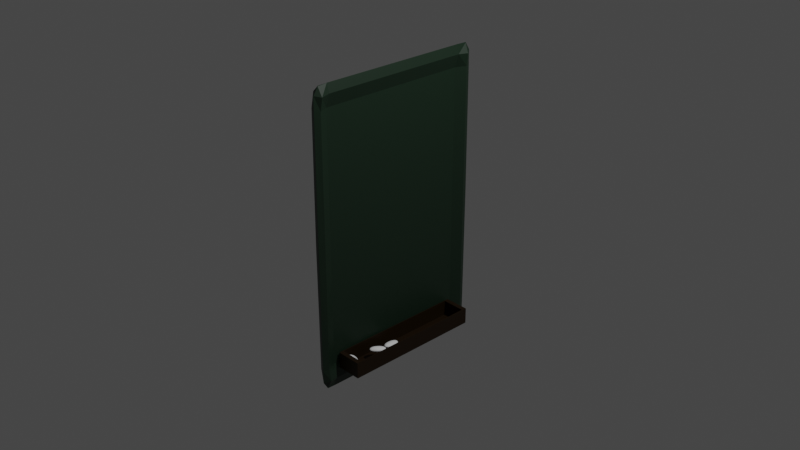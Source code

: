# Source: ChalkBoard.blend  (saved by Blender 3.6.13; exported with 4.5.12 LTS)
import bpy
from mathutils import Matrix  # noqa: F401  (used for matrix-valued properties, if any)

bpy.ops.wm.read_factory_settings(use_empty=True)
scene = bpy.context.scene
scene.name = 'Scene'

# ---- collections
col_collection = bpy.data.collections.new('Collection'); scene.collection.children.link(col_collection)

# ---- materials (node trees are filled in below, after node groups)
mat_material_002 = bpy.data.materials.new('Material.002')
mat_material_002.use_transparent_shadow = False
mat_material_003 = bpy.data.materials.new('Material.003')
mat_material_003.use_transparent_shadow = False
mat_material_004 = bpy.data.materials.new('Material.004')
mat_material_004.use_transparent_shadow = False

# ---- material node trees
mat_material_002.use_nodes = True; mat_material_002.node_tree.nodes.clear()
_N = mat_material_002.node_tree.nodes; _L = mat_material_002.node_tree.links
n0 = _N.new('ShaderNodeBsdfPrincipled'); n0.name = 'Principled BSDF'; n0.location = (10, 300)
n0.distribution = 'GGX'
n0.subsurface_method = 'RANDOM_WALK_SKIN'
n0.inputs[0].default_value = (0.008642, 0.02477, 0.01242, 1.0)
n0.inputs[3].default_value = 1.45
n0.inputs[27].default_value = (0.0, 0.0, 0.0, 1.0)
n0.inputs[28].default_value = 1.0
n1 = _N.new('ShaderNodeOutputMaterial'); n1.name = 'Material Output'; n1.location = (300, 300)
_L.new(n0.outputs[0], n1.inputs[0])
n1.is_active_output = True
mat_material_003.use_nodes = True; mat_material_003.node_tree.nodes.clear()
_N = mat_material_003.node_tree.nodes; _L = mat_material_003.node_tree.links
n0 = _N.new('ShaderNodeBsdfPrincipled'); n0.name = 'Principled BSDF'; n0.location = (10, 300)
n0.distribution = 'GGX'
n0.subsurface_method = 'RANDOM_WALK_SKIN'
n0.inputs[0].default_value = (0.02315, 0.009721, 0.0003035, 1.0)
n0.inputs[1].default_value = 0.4921
n0.inputs[3].default_value = 1.45
n0.inputs[27].default_value = (0.0, 0.0, 0.0, 1.0)
n0.inputs[28].default_value = 1.0
n1 = _N.new('ShaderNodeOutputMaterial'); n1.name = 'Material Output'; n1.location = (300, 300)
_L.new(n0.outputs[0], n1.inputs[0])
n1.is_active_output = True
mat_material_004.use_nodes = True; mat_material_004.node_tree.nodes.clear()
_N = mat_material_004.node_tree.nodes; _L = mat_material_004.node_tree.links
n0 = _N.new('ShaderNodeBsdfPrincipled'); n0.name = 'Principled BSDF'; n0.location = (10, 300)
n0.distribution = 'GGX'
n0.subsurface_method = 'RANDOM_WALK_SKIN'
n0.inputs[0].default_value = (0.9879, 0.9879, 0.9879, 1.0)
n0.inputs[3].default_value = 1.45
n0.inputs[27].default_value = (0.0, 0.0, 0.0, 1.0)
n0.inputs[28].default_value = 1.0
n1 = _N.new('ShaderNodeOutputMaterial'); n1.name = 'Material Output'; n1.location = (300, 300)
_L.new(n0.outputs[0], n1.inputs[0])
n1.is_active_output = True

# ---- world
world_world = bpy.data.worlds.new('World'); scene.world = world_world
world_world.use_nodes = True; world_world.node_tree.nodes.clear()
_N = world_world.node_tree.nodes; _L = world_world.node_tree.links
n0 = _N.new('ShaderNodeOutputWorld'); n0.name = 'World Output'; n0.location = (300, 300)
n1 = _N.new('ShaderNodeBackground'); n1.name = 'Background'; n1.location = (10, 300)
n1.inputs[0].default_value = (0.05088, 0.05088, 0.05088, 1.0)
_L.new(n1.outputs[0], n0.inputs[0])
n0.is_active_output = True
world_world.color = (0.05088, 0.05088, 0.05088)
world_world.use_sun_shadow = False
world_world.sun_shadow_jitter_overblur = 0.0

# ---- cameras
cam_camera = bpy.data.cameras.new('Camera')
cam_camera.clip_end = 100.0
cam_camera.ortho_scale = 7.314

# ---- lights
light_light = bpy.data.lights.new('Light', 'POINT')
light_light.transmission_factor = 0.0
light_light.energy = 1000.0
light_light.shadow_soft_size = 0.1
light_light.shadow_maximum_resolution = 0.006
light_light.use_absolute_resolution = True

# ---- meshes
me_plane = bpy.data.meshes.new('Plane')
me_plane.from_pydata([(-1.0, -1.0, 0.0), (1.0, -1.0, 0.0), (-1.0, 1.0, 0.0), (1.0, 1.0, 0.0), (0.0, -1.0, 0.0), (0.0, 1.0, 0.0), (-1.0, 0.8385, 0.0), (1.0, 0.8385, 0.0), (0.0, 0.8385, -0.06908), (-1.0, -0.8505, 0.0), (1.0, -0.8505, 0.0), (0.0, -0.8505, -0.06908), (-0.8645, 1.0, 0.0), (-0.8645, -1.0, 0.0), (-0.8645, 0.8385, -0.06908), (-0.8645, -0.8505, -0.06908), (0.8667, -1.0, 0.0), (0.8667, 1.0, 0.0), (0.8667, 0.8385, -0.06908), (0.8667, -0.8505, -0.06908)], [], [(18, 7, 3, 17), (14, 8, 5, 12), (15, 11, 8, 14), (19, 10, 7, 18), (16, 1, 10, 19), (13, 4, 11, 15), (0, 13, 15, 9), (9, 15, 14, 6), (6, 14, 12, 2), (4, 16, 19, 11), (11, 19, 18, 8), (8, 18, 17, 5)])
_uv = me_plane.uv_layers.new(name='UVMap')
_uv.uv.foreach_set('vector', [0.9334, 0.9193, 1.0, 0.9193, 1.0, 1.0, 0.9334, 1.0, 0.06777, 0.9193, 0.5, 0.9193, 0.5, 1.0, 0.06777, 1.0, 0.06777, 0.07474, 0.5, 0.07474, 0.5, 0.9193, 0.06777, 0.9193, 0.9334, 0.07474, 1.0, 0.07474, 1.0, 0.9193, 0.9334, 0.9193, 0.9334, 0.0, 1.0, 0.0, 1.0, 0.07474, 0.9334, 0.07474, 0.06777, 0.0, 0.5, 0.0, 0.5, 0.07474, 0.06777, 0.07474, 0.0, 0.0, 0.06777, 0.0, 0.06777, 0.07474, 0.0, 0.07474, 0.0, 0.07474, 0.06777, 0.07474, 0.06777, 0.9193, 0.0, 0.9193, 0.0, 0.9193, 0.06777, 0.9193, 0.06777, 1.0, 0.0, 1.0, 0.5, 0.0, 0.9334, 0.0, 0.9334, 0.07474, 0.5, 0.07474, 0.5, 0.07474, 0.9334, 0.07474, 0.9334, 0.9193, 0.5, 0.9193, 0.5, 0.9193, 0.9334, 0.9193, 0.9334, 1.0, 0.5, 1.0])
me_plane.materials.append(mat_material_002)
me_plane.use_mirror_x = True
me_plane.update()
me_cube = bpy.data.meshes.new('Cube')
me_cube.from_pydata([(-1.0, -1.0, -1.0), (-1.0, -1.0, 1.0), (-1.0, 1.0, -1.0), (-1.0, 1.0, 1.0), (1.0, -1.0, -1.0), (1.0, -1.0, 1.0), (1.0, 1.0, -1.0), (1.0, 1.0, 1.0)], [], [(0, 1, 3, 2), (2, 3, 7, 6), (6, 7, 5, 4), (4, 5, 1, 0), (2, 6, 4, 0)])
_uv = me_cube.uv_layers.new(name='UVMap')
_uv.uv.foreach_set('vector', [0.375, 0.0, 0.625, 0.0, 0.625, 0.25, 0.375, 0.25, 0.375, 0.25, 0.625, 0.25, 0.625, 0.5, 0.375, 0.5, 0.375, 0.5, 0.625, 0.5, 0.625, 0.75, 0.375, 0.75, 0.375, 0.75, 0.625, 0.75, 0.625, 1.0, 0.375, 1.0, 0.125, 0.5, 0.375, 0.5, 0.375, 0.75, 0.125, 0.75])
me_cube.materials.append(mat_material_003)
me_cube.update()
me_plane_001 = bpy.data.meshes.new('Plane.001')
me_plane_001.from_pydata([(-1.51, -0.3943, 0.2535), (-0.05988, -0.2789, 0.3646), (-1.097, 0.3275, -0.2408), (0.3532, 0.4429, -0.1297)], [], [(0, 1, 3, 2)])
_uv = me_plane_001.uv_layers.new(name='UVMap')
_uv.uv.foreach_set('vector', [0.3, 0.3, 0.7, 0.3, 0.7, 0.7, 0.3, 0.7])
me_plane_001.materials.append(mat_material_004)
me_plane_001.update()
me_plane_002 = bpy.data.meshes.new('Plane.002')
me_plane_002.from_pydata([(-1.51, -0.3943, 0.2535), (-0.05988, -0.2789, 0.3646), (-1.097, 0.3275, -0.2408), (0.3532, 0.4429, -0.1297)], [], [(0, 1, 3, 2)])
_uv = me_plane_002.uv_layers.new(name='UVMap')
_uv.uv.foreach_set('vector', [0.3, 0.3, 0.7, 0.3, 0.7, 0.7, 0.3, 0.7])
me_plane_002.materials.append(mat_material_004)
me_plane_002.update()
me_plane_003 = bpy.data.meshes.new('Plane.003')
me_plane_003.from_pydata([(-1.51, -0.3943, 0.2535), (-0.05988, -0.2789, 0.3646), (-1.097, 0.3275, -0.2408), (0.3532, 0.4429, -0.1297)], [], [(0, 1, 3, 2)])
_uv = me_plane_003.uv_layers.new(name='UVMap')
_uv.uv.foreach_set('vector', [0.3, 0.3, 0.7, 0.3, 0.7, 0.7, 0.3, 0.7])
me_plane_003.materials.append(mat_material_004)
me_plane_003.update()

# ---- objects
ob_light = bpy.data.objects.new('Light', light_light)
ob_camera = bpy.data.objects.new('Camera', cam_camera)
ob_chalkboard = bpy.data.objects.new('ChalkBoard', me_plane)
ob_tray = bpy.data.objects.new('Tray', me_cube)
ob_chalk_001 = bpy.data.objects.new('Chalk.001', me_plane_001)
ob_chalk_002 = bpy.data.objects.new('Chalk.002', me_plane_002)
ob_chalk = bpy.data.objects.new('Chalk', me_plane_003)

# ---- transforms, parenting, visibility, modifiers, constraints
ob_light.location = (4.076, 1.005, 5.904)
ob_light.rotation_euler = (0.6503, 0.05522, 1.866)
ob_light.lock_rotations_4d = False
ob_light.empty_display_type = 'ARROWS'
ob_light.color = (0.0, 0.0, 0.0, 0.0)
ob_light.lineart.crease_threshold = 0.0
ob_camera.location = (7.359, -6.926, 4.958)
ob_camera.rotation_euler = (1.109, 0.0, 0.8149)
ob_camera.lock_rotations_4d = False
ob_camera.empty_display_type = 'ARROWS'
ob_camera.color = (0.0, 0.0, 0.0, 0.0)
ob_camera.display_type = 'WIRE'
ob_camera.lineart.crease_threshold = 0.0
ob_chalkboard.location = (0.0, 0.0, 0.0)
ob_chalkboard.rotation_euler = (0.0, 1.571, 0.0)
ob_chalkboard.scale = (1.61, 1.0, 1.0)
ob_chalkboard.use_mesh_mirror_x = True
_m = ob_chalkboard.modifiers.new('Solidify', 'SOLIDIFY')
_m.thickness = 0.1
_m = ob_chalkboard.modifiers.new('Bevel', 'BEVEL')
ob_tray.location = (0.09087, -0.005575, -1.365)
ob_tray.scale = (0.14, 0.7886, 0.09)
_m = ob_tray.modifiers.new('Solidify', 'SOLIDIFY')
_m.thickness = 0.09
ob_chalk_001.location = (0.05045, -0.6641, -1.352)
ob_chalk_001.scale = (0.05017, 0.193, 0.2898)
_m = ob_chalk_001.modifiers.new('Solidify', 'SOLIDIFY')
_m.thickness = 0.39
_m = ob_chalk_001.modifiers.new('Subdivision', 'SUBSURF')
_m.levels = 4
_m.render_levels = 3
ob_chalk_002.location = (0.1347, -0.4343, -1.342)
ob_chalk_002.rotation_euler = (1.003, 1.031, -0.479)
ob_chalk_002.scale = (0.05017, 0.193, 0.2898)
_m = ob_chalk_002.modifiers.new('Solidify', 'SOLIDIFY')
_m.thickness = 0.39
_m = ob_chalk_002.modifiers.new('Subdivision', 'SUBSURF')
_m.levels = 4
_m.render_levels = 3
ob_chalk.location = (0.1347, -0.2142, -1.372)
ob_chalk.rotation_euler = (1.003, 1.031, 0.09912)
ob_chalk.scale = (0.05017, 0.193, 0.2898)
_m = ob_chalk.modifiers.new('Solidify', 'SOLIDIFY')
_m.thickness = 0.39
_m = ob_chalk.modifiers.new('Subdivision', 'SUBSURF')
_m.levels = 4
_m.render_levels = 3

# ---- collection membership
col_collection.objects.link(ob_light)
col_collection.objects.link(ob_camera)
col_collection.objects.link(ob_chalkboard)
col_collection.objects.link(ob_tray)
col_collection.objects.link(ob_chalk_001)
col_collection.objects.link(ob_chalk_002)
col_collection.objects.link(ob_chalk)

# ---- scene / render settings (as saved in the file)
scene.camera = ob_camera
scene.frame_start = 1; scene.frame_end = 250; scene.frame_set(1)
scene.render.engine = 'BLENDER_EEVEE_NEXT'
scene.cycles.sampling_pattern = 'TABULATED_SOBOL'
scene.view_settings.view_transform = 'Filmic'
bpy.context.view_layer.update()
